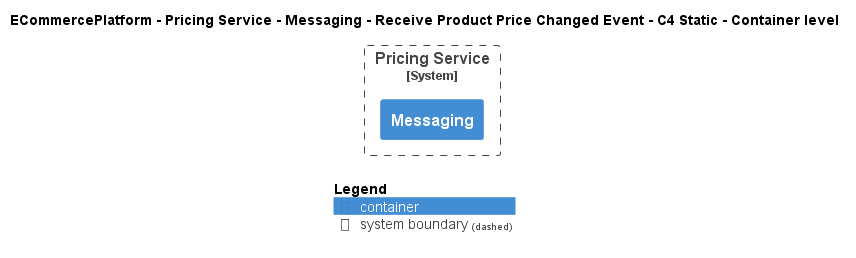

The diagram above was rendered by PlantUML. Its source (embedded in the PNG):
@startuml
!include ..\..\..\..\..\..\..\.c4s\C4_Container.puml

AddElementTag("c4interflow:lifecycle:new", $bgColor=green, $fontColor=#ffffff, $borderColor=green, $shadowing="False")
AddElementTag("c4interflow:lifecycle:changed", $bgColor=orange, $fontColor=#ffffff, $borderColor=orange, $shadowing="False")
AddElementTag("c4interflow:lifecycle:removed", $bgColor=red, $fontColor=#ffffff, $borderColor=red, $shadowing="False")

AddRelTag("c4interflow:lifecycle:new", $textColor=green, $lineColor=green)
AddRelTag("c4interflow:lifecycle:changed", $textColor=orange, $lineColor=orange)
AddRelTag("c4interflow:lifecycle:removed", $textColor=red, $lineColor=red)

SHOW_PERSON_PORTRAIT()
LAYOUT_TOP_DOWN()

skinparam linetype polyline

title ECommercePlatform - Pricing Service - Messaging - Receive Product Price Changed Event - C4 Static - Container level


System_Boundary(ECommercePlatform.SoftwareSystems.PricingService, "Pricing Service") {
    Container(ECommercePlatform.SoftwareSystems.PricingService.Containers.Messaging, "Messaging", "", "")
}



SHOW_LEGEND()
@enduml